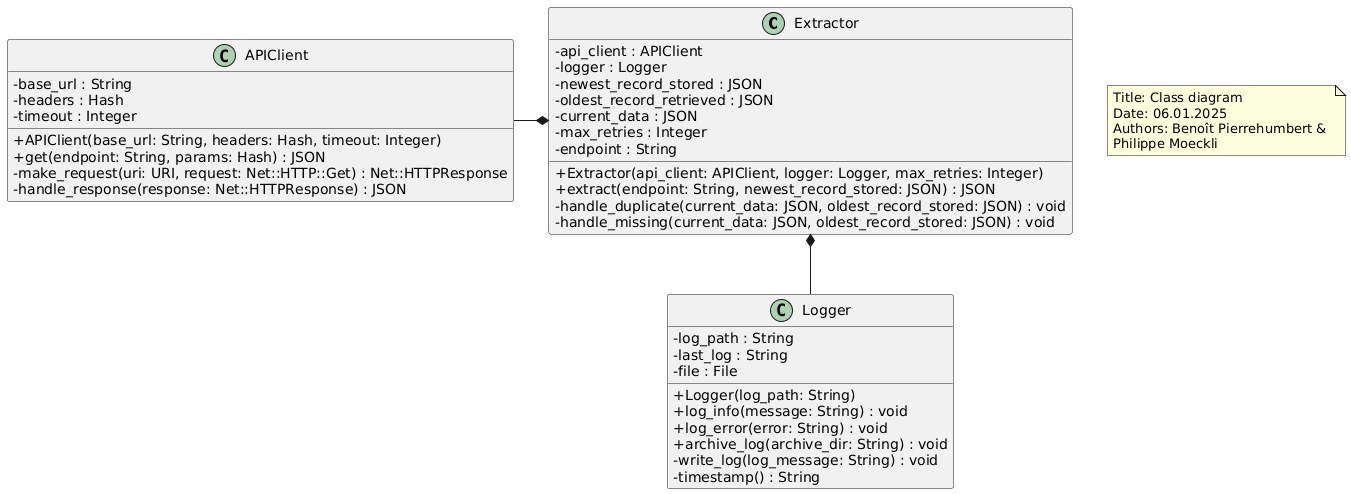

The diagram above was rendered by PlantUML. Its source (embedded in the PNG):
@startuml
skinparam classAttributeIconSize 0
class Extractor {
  - api_client : APIClient
  - logger : Logger
  - newest_record_stored : JSON
  - oldest_record_retrieved : JSON
  - current_data : JSON
  - max_retries : Integer
  - endpoint : String
  + Extractor(api_client: APIClient, logger: Logger, max_retries: Integer)
  + extract(endpoint: String, newest_record_stored: JSON) : JSON
  - handle_duplicate(current_data: JSON, oldest_record_stored: JSON) : void
  - handle_missing(current_data: JSON, oldest_record_stored: JSON) : void
}

class APIClient {
  - base_url : String
  - headers : Hash
  - timeout : Integer
  + APIClient(base_url: String, headers: Hash, timeout: Integer)
  + get(endpoint: String, params: Hash) : JSON
  - make_request(uri: URI, request: Net::HTTP::Get) : Net::HTTPResponse
  - handle_response(response: Net::HTTPResponse) : JSON
}

class Logger {
  - log_path : String
  - last_log : String
  - file : File
  + Logger(log_path: String)
  + log_info(message: String) : void
  + log_error(error: String) : void
  + archive_log(archive_dir: String) : void
  - write_log(log_message: String) : void
  - timestamp() : String
}

Logger -up-*  Extractor
APIClient -right-*  Extractor

note as N1
  Title: Class diagram
  Date: 06.01.2025
  Authors: Benoît Pierrehumbert & 
  Philippe Moeckli
end note
@enduml